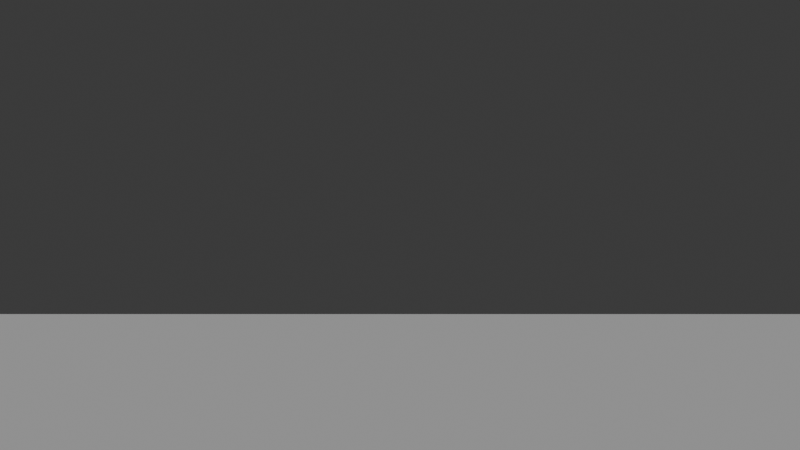 # Source: looks-away.blend  (saved by Blender 4.3.34; exported with 4.5.12 LTS)
import bpy
from mathutils import Matrix  # noqa: F401  (used for matrix-valued properties, if any)

bpy.ops.wm.read_factory_settings(use_empty=True)
scene = bpy.context.scene
scene.name = 'Scene'

# ---- collections
col_collection = bpy.data.collections.new('Collection'); scene.collection.children.link(col_collection)

# ---- world
world_world = bpy.data.worlds.new('World'); scene.world = world_world
world_world.use_nodes = True; world_world.node_tree.nodes.clear()
_N = world_world.node_tree.nodes; _L = world_world.node_tree.links
n0 = _N.new('ShaderNodeOutputWorld'); n0.name = 'World Output'; n0.location = (300, 300)
n1 = _N.new('ShaderNodeBackground'); n1.name = 'Background'; n1.location = (10, 300)
n1.inputs[0].default_value = (0.05088, 0.05088, 0.05088, 1.0)
_L.new(n1.outputs[0], n0.inputs[0])
n0.is_active_output = True
world_world.color = (0.05088, 0.05088, 0.05088)
world_world.sun_shadow_jitter_overblur = 0.0

# ---- cameras
cam_camera_001 = bpy.data.cameras.new('Camera.001')

# ---- lights
light_sun = bpy.data.lights.new('Sun', 'SUN')
light_sun.energy = 1.0

# ---- meshes
me_plane = bpy.data.meshes.new('Plane')
me_plane.from_pydata([(-20.0, -20.0, 0.0), (20.0, -20.0, 0.0), (-20.0, 20.0, 0.0), (20.0, 20.0, 0.0)], [], [(0, 1, 3, 2)])
_uv = me_plane.uv_layers.new(name='UVMap')
_uv.uv.foreach_set('vector', [0.0, 0.0, 1.0, 0.0, 1.0, 1.0, 0.0, 1.0])
me_plane.update()
me_cube_001 = bpy.data.meshes.new('Cube.001')
me_cube_001.from_pydata([(-1.0, -1.0, -1.0), (-1.0, -1.0, 1.0), (-1.0, 1.0, -1.0), (-1.0, 1.0, 1.0), (1.0, -1.0, -1.0), (1.0, -1.0, 1.0), (1.0, 1.0, -1.0), (1.0, 1.0, 1.0)], [], [(0, 1, 3, 2), (2, 3, 7, 6), (6, 7, 5, 4), (4, 5, 1, 0), (2, 6, 4, 0), (7, 3, 1, 5)])
_uv = me_cube_001.uv_layers.new(name='UVMap')
_uv.uv.foreach_set('vector', [0.375, 0.0, 0.625, 0.0, 0.625, 0.25, 0.375, 0.25, 0.375, 0.25, 0.625, 0.25, 0.625, 0.5, 0.375, 0.5, 0.375, 0.5, 0.625, 0.5, 0.625, 0.75, 0.375, 0.75, 0.375, 0.75, 0.625, 0.75, 0.625, 1.0, 0.375, 1.0, 0.125, 0.5, 0.375, 0.5, 0.375, 0.75, 0.125, 0.75, 0.625, 0.5, 0.875, 0.5, 0.875, 0.75, 0.625, 0.75])
me_cube_001.update()
me_cube_002 = bpy.data.meshes.new('Cube.002')
me_cube_002.from_pydata([(-1.0, -1.0, -1.0), (-1.0, -1.0, 1.0), (-1.0, 1.0, -1.0), (-1.0, 1.0, 1.0), (1.0, -1.0, -1.0), (1.0, -1.0, 1.0), (1.0, 1.0, -1.0), (1.0, 1.0, 1.0)], [], [(0, 1, 3, 2), (2, 3, 7, 6), (6, 7, 5, 4), (4, 5, 1, 0), (2, 6, 4, 0), (7, 3, 1, 5)])
_uv = me_cube_002.uv_layers.new(name='UVMap')
_uv.uv.foreach_set('vector', [0.375, 0.0, 0.625, 0.0, 0.625, 0.25, 0.375, 0.25, 0.375, 0.25, 0.625, 0.25, 0.625, 0.5, 0.375, 0.5, 0.375, 0.5, 0.625, 0.5, 0.625, 0.75, 0.375, 0.75, 0.375, 0.75, 0.625, 0.75, 0.625, 1.0, 0.375, 1.0, 0.125, 0.5, 0.375, 0.5, 0.375, 0.75, 0.125, 0.75, 0.625, 0.5, 0.875, 0.5, 0.875, 0.75, 0.625, 0.75])
me_cube_002.update()
me_cube_003 = bpy.data.meshes.new('Cube.003')
me_cube_003.from_pydata([(-1.0, -1.0, -1.0), (-1.0, -1.0, 1.0), (-1.0, 1.0, -1.0), (-1.0, 1.0, 1.0), (1.0, -1.0, -1.0), (1.0, -1.0, 1.0), (1.0, 1.0, -1.0), (1.0, 1.0, 1.0)], [], [(0, 1, 3, 2), (2, 3, 7, 6), (6, 7, 5, 4), (4, 5, 1, 0), (2, 6, 4, 0), (7, 3, 1, 5)])
_uv = me_cube_003.uv_layers.new(name='UVMap')
_uv.uv.foreach_set('vector', [0.375, 0.0, 0.625, 0.0, 0.625, 0.25, 0.375, 0.25, 0.375, 0.25, 0.625, 0.25, 0.625, 0.5, 0.375, 0.5, 0.375, 0.5, 0.625, 0.5, 0.625, 0.75, 0.375, 0.75, 0.375, 0.75, 0.625, 0.75, 0.625, 1.0, 0.375, 1.0, 0.125, 0.5, 0.375, 0.5, 0.375, 0.75, 0.125, 0.75, 0.625, 0.5, 0.875, 0.5, 0.875, 0.75, 0.625, 0.75])
me_cube_003.update()

# ---- objects
ob_ground = bpy.data.objects.new('Ground', me_plane)
ob_tower_a = bpy.data.objects.new('Tower_A', me_cube_001)
ob_tower_b = bpy.data.objects.new('Tower_B', me_cube_002)
ob_tower_c = bpy.data.objects.new('Tower_C', me_cube_003)
ob_sun = bpy.data.objects.new('Sun', light_sun)
ob_camera = bpy.data.objects.new('Camera', cam_camera_001)

# ---- transforms, parenting, visibility, modifiers, constraints
ob_ground.location = (0.0, 0.0, 0.0)
ob_tower_a.location = (-3.0, 4.0, 1.5)
ob_tower_a.scale = (0.5, 0.5, 1.5)
ob_tower_b.location = (0.0, 4.0, 2.5)
ob_tower_b.scale = (0.6, 0.6, 2.5)
ob_tower_c.location = (3.0, 4.0, 1.5)
ob_tower_c.scale = (0.5, 0.5, 1.5)
ob_sun.location = (0.0, 0.0, 10.0)
ob_camera.location = (-6.0, 0.0, 1.6)
ob_camera.rotation_euler = (1.571, 0.0, 3.142)

# ---- collection membership
col_collection.objects.link(ob_ground)
col_collection.objects.link(ob_tower_a)
col_collection.objects.link(ob_tower_b)
col_collection.objects.link(ob_tower_c)
col_collection.objects.link(ob_sun)
col_collection.objects.link(ob_camera)

# ---- scene / render settings (as saved in the file)
scene.camera = ob_camera
scene.frame_start = 1; scene.frame_end = 96; scene.frame_set(1)
scene.render.engine = 'BLENDER_WORKBENCH'
scene.render.resolution_x = 640
scene.render.resolution_y = 360
bpy.context.view_layer.update()

